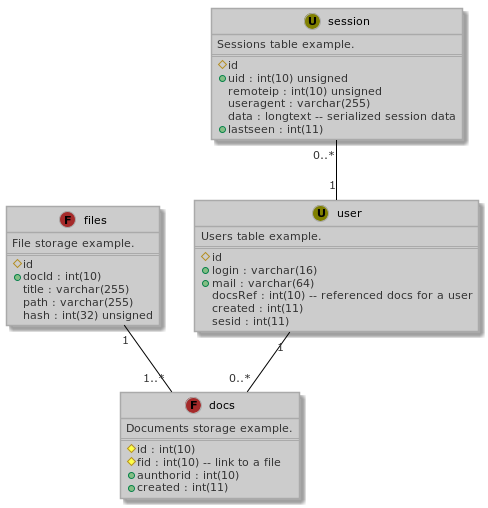

The diagram above was rendered by PlantUML. Its source (embedded in the PNG):
@startuml






skinparam stereotypeCBackgroundColor 1a66c2







skinparam backgroundColor fff








skinparam circledCharacter {
  radius 8
  fontSize 11
  fontName Verdana
}

skinparam class {
    backgroundColor ccc
  borderColor aaa
    fontColor 000
  fontName Verdana
  fontSize 11
  stereotypeFontColor 333
  stereotypeFontSize 11
    arrowColor 000
  arrowFontName Verdana
  arrowFontColor 333
  arrowFontSize 11

  attributeFontColor 333
  attributeFontSize 11
  attributeIconSize 11
}


skinparam actor {
    backgroundColor 2a86e2
  borderColor 1a66c2
    fontColor 000
  fontName Verdana
  fontSize 11
  stereotypeFontColor 333
  stereotypeFontSize 11
}

skinparam participant {
    backgroundColor ccc
  borderColor aaa
    fontColor 000
  fontName Verdana
  fontSize 11
  stereotypeFontColor 333
  stereotypeFontSize 11
}

skinparam collections {
    backgroundColor ccc
  borderColor aaa
    fontColor 000
  fontName Verdana
  fontSize 11
  stereotypeFontColor 333
  stereotypeFontSize 11
}

skinparam SequenceBox{
    backgroundColor e0e0e0
  borderColor cccccc
    fontColor 000
  fontName Verdana
  fontSize 11
  stereotypeFontColor 333
  stereotypeFontSize 11
}


skinparam interface {
    backgroundColor 2a86e2
  borderColor 1a66c2
    fontColor 000
  fontName Verdana
  fontSize 11
  stereotypeFontColor 333
  stereotypeFontSize 11
}

skinparam component {
    backgroundColor ccc
  borderColor aaa
    fontColor 000
  fontName Verdana
  fontSize 11
  stereotypeFontColor 333
  stereotypeFontSize 11
}

skinparam node {
    backgroundColor ccc
  borderColor aaa
    fontColor 000
  fontName Verdana
  fontSize 11
  stereotypeFontColor 333
  stereotypeFontSize 11
}

skinparam database {
    backgroundColor ccc
  borderColor aaa
    fontColor 000
  fontName Verdana
  fontSize 11
  stereotypeFontColor 333
  stereotypeFontSize 11
}

skinparam queue {
    backgroundColor ccc
  borderColor aaa
    fontColor 000
  fontName Verdana
  fontSize 11
  stereotypeFontColor 333
  stereotypeFontSize 11
}


skinparam usecase {
    backgroundColor ccc
  borderColor aaa
    fontColor 000
  fontName Verdana
  fontSize 11
  stereotypeFontColor 333
  stereotypeFontSize 11
    arrowColor 000
  arrowFontName Verdana
  arrowFontColor 333
  arrowFontSize 11
}

skinparam activity {
    backgroundColor ccc
  borderColor aaa
    fontColor 000
  fontName Verdana
  fontSize 11
  stereotypeFontColor 333
  stereotypeFontSize 11
    arrowColor 000
  arrowFontName Verdana
  arrowFontColor 333
  arrowFontSize 11
}

skinparam sequence {
    fontColor 000
  fontName Verdana
  fontSize 11
  stereotypeFontColor 333
  stereotypeFontSize 11
    arrowColor 000
  arrowFontName Verdana
  arrowFontColor 333
  arrowFontSize 11

  lifeLineBorderColor 2a86e2
  lifeLineBackgroundColor e0e0e0
}

skinparam boundary {
    backgroundColor 2a86e2
  borderColor 1a66c2
    fontColor 000
  fontName Verdana
  fontSize 11
  stereotypeFontColor 333
  stereotypeFontSize 11
}

skinparam control {
    backgroundColor 2a86e2
  borderColor 1a66c2
    fontColor 000
  fontName Verdana
  fontSize 11
  stereotypeFontColor 333
  stereotypeFontSize 11
}

skinparam entity {
    backgroundColor 2a86e2
  borderColor 1a66c2
    fontColor 000
  fontName Verdana
  fontSize 11
  stereotypeFontColor 333
  stereotypeFontSize 11
}


skinparam state {
    backgroundColor ccc
  borderColor aaa
    fontColor 000
  fontName Verdana
  fontSize 11
  stereotypeFontColor 333
  stereotypeFontSize 11
    arrowColor 000
  arrowFontName Verdana
  arrowFontColor 333
  arrowFontSize 11
  startColor 2a86e2
  endColor 1a66c2
}


skinparam object {
    backgroundColor ccc
  borderColor aaa
    fontColor 000
  fontName Verdana
  fontSize 11
  stereotypeFontColor 333
  stereotypeFontSize 11
    arrowColor 000
  arrowFontName Verdana
  arrowFontColor 333
  arrowFontSize 11
}


skinparam note {
    backgroundColor 2a86e2
  borderColor 1a66c2
    fontColor 000
  fontName Verdana
  fontSize 11
  stereotypeFontColor 333
  stereotypeFontSize 11
}

skinparam cloud {
    backgroundColor ccc
  borderColor aaa
    fontColor 000
  fontName Verdana
  fontSize 11
  stereotypeFontColor 333
  stereotypeFontSize 11
    arrowColor 000
  arrowFontName Verdana
  arrowFontColor 333
  arrowFontSize 11
}

skinparam rectangle {
    backgroundColor ccc
  borderColor aaa
    fontColor 000
  fontName Verdana
  fontSize 11
  stereotypeFontColor 333
  stereotypeFontSize 11
}

skinparam storage {
    backgroundColor ccc
  borderColor aaa
    fontColor 000
  fontName Verdana
  fontSize 11
  stereotypeFontColor 333
  stereotypeFontSize 11
}


class user <<(U,olive)>> {
    Users table example.
    ==
    #id
    +login : varchar(16)
    +mail : varchar(64)
    docsRef : int(10) -- referenced docs for a user
    created : int(11)
    sesid : int(11)
}

user "1" -- "0..*" docs

class session <<(U,olive)>> {
    Sessions table example.
    ==
    #id
    +uid : int(10) unsigned
    remoteip : int(10) unsigned
    useragent : varchar(255)
    data : longtext -- serialized session data
    +lastseen : int(11)
}

session "0..*" -- "1" user

class docs <<(F,brown)>> {
    Documents storage example.
    ==
    #id : int(10)
    #fid : int(10) -- link to a file
    +aunthorid : int(10)
    +created : int(11)
}

class files <<(F,brown)>> {
    File storage example.
    ==
    #id
    +docId : int(10)
    title : varchar(255)
    path : varchar(255)
    hash : int(32) unsigned
}

files "1" -- "1..*" docs

@enduml